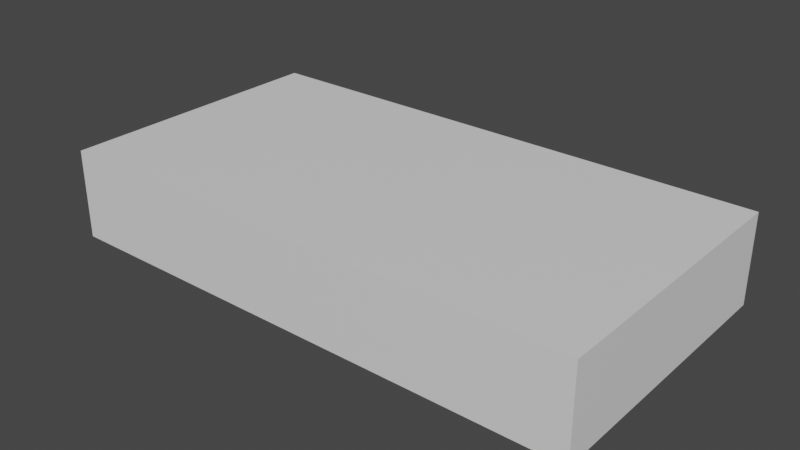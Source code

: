 # Source: ArtGallery.blend  (saved by Blender 3.4.6; exported with 4.5.12 LTS)
import bpy
from mathutils import Matrix  # noqa: F401  (used for matrix-valued properties, if any)

bpy.ops.wm.read_factory_settings(use_empty=True)
scene = bpy.context.scene
scene.name = 'Scene'

# ---- collections
col_collection = bpy.data.collections.new('Collection'); scene.collection.children.link(col_collection)

# ---- materials (node trees are filled in below, after node groups)
mat_material = bpy.data.materials.new('Material')
mat_material.alpha_threshold = 0.0
mat_material.use_transparent_shadow = False
mat_material.roughness = 0.5
mat_material.line_color = (0.0, 0.0, 0.0, 1.0)
mat_framematerial = bpy.data.materials.new('FrameMaterial')
mat_framematerial.use_transparent_shadow = False
mat_picturematerial = bpy.data.materials.new('PictureMaterial')
mat_picturematerial.use_transparent_shadow = False

# ---- material node trees
mat_material.use_nodes = True; mat_material.node_tree.nodes.clear()
_N = mat_material.node_tree.nodes; _L = mat_material.node_tree.links
n0 = _N.new('ShaderNodeOutputMaterial'); n0.name = 'Material Output'; n0.location = (300, 300)
n1 = _N.new('ShaderNodeBsdfPrincipled'); n1.name = 'Principled BSDF'; n1.location = (10, 300)
n1.distribution = 'GGX'
n1.subsurface_method = 'RANDOM_WALK_SKIN'
n1.inputs[3].default_value = 1.45
n1.inputs[27].default_value = (0.0, 0.0, 0.0, 1.0)
n1.inputs[28].default_value = 1.0
_L.new(n1.outputs[0], n0.inputs[0])
n0.is_active_output = True
mat_framematerial.use_nodes = True; mat_framematerial.node_tree.nodes.clear()
_N = mat_framematerial.node_tree.nodes; _L = mat_framematerial.node_tree.links
n0 = _N.new('ShaderNodeBsdfPrincipled'); n0.name = 'Principled BSDF'; n0.location = (10, 300)
n0.distribution = 'GGX'
n0.subsurface_method = 'RANDOM_WALK_SKIN'
n0.inputs[0].default_value = (0.05484, 0.06998, 0.05037, 1.0)
n0.inputs[3].default_value = 1.45
n0.inputs[27].default_value = (0.0, 0.0, 0.0, 1.0)
n0.inputs[28].default_value = 1.0
n1 = _N.new('ShaderNodeOutputMaterial'); n1.name = 'Material Output'; n1.location = (300, 300)
_L.new(n0.outputs[0], n1.inputs[0])
n1.is_active_output = True
mat_picturematerial.use_nodes = True; mat_picturematerial.node_tree.nodes.clear()
_N = mat_picturematerial.node_tree.nodes; _L = mat_picturematerial.node_tree.links
n0 = _N.new('ShaderNodeBsdfPrincipled'); n0.name = 'Principled BSDF'; n0.location = (10, 300)
n0.distribution = 'GGX'
n0.subsurface_method = 'RANDOM_WALK_SKIN'
n0.inputs[0].default_value = (0.3993, 0.8, 0.4371, 1.0)
n0.inputs[3].default_value = 1.45
n0.inputs[27].default_value = (0.0, 0.0, 0.0, 1.0)
n0.inputs[28].default_value = 1.0
n1 = _N.new('ShaderNodeOutputMaterial'); n1.name = 'Material Output'; n1.location = (300, 300)
_L.new(n0.outputs[0], n1.inputs[0])
n1.is_active_output = True

# ---- world
world_world = bpy.data.worlds.new('World'); scene.world = world_world
world_world.use_nodes = True; world_world.node_tree.nodes.clear()
_N = world_world.node_tree.nodes; _L = world_world.node_tree.links
n0 = _N.new('ShaderNodeOutputWorld'); n0.name = 'World Output'; n0.location = (300, 300)
n1 = _N.new('ShaderNodeBackground'); n1.name = 'Background'; n1.location = (10, 300)
n1.inputs[0].default_value = (0.05088, 0.05088, 0.05088, 1.0)
_L.new(n1.outputs[0], n0.inputs[0])
n0.is_active_output = True
world_world.color = (0.05088, 0.05088, 0.05088)
world_world.use_sun_shadow = False
world_world.sun_shadow_jitter_overblur = 0.0

# ---- meshes
me_cube = bpy.data.meshes.new('Cube')
me_cube.from_pydata([(20.0, 11.0, 5.0), (20.0, 11.0, -1.0), (20.0, 10.0, 5.0), (20.0, 10.0, -1.0), (-20.0, 11.0, 5.0), (-20.0, 11.0, -1.0), (-20.0, 10.0, 5.0), (-20.0, 10.0, -1.0), (20.0, -10.0, 5.0), (20.0, -10.0, -1.0), (20.0, -11.0, 5.0), (20.0, -11.0, -1.0), (-20.0, -10.0, 5.0), (-20.0, -10.0, -1.0), (-20.0, -11.0, 5.0), (-20.0, -11.0, -1.0), (20.0, -11.0, -1.0), (20.0, -11.0, 5.0), (20.0, 11.0, -1.0), (20.0, 11.0, 5.0), (21.0, -11.0, -1.0), (21.0, -11.0, 5.0), (21.0, 11.0, -1.0), (21.0, 11.0, 5.0), (-21.0, -11.0, -1.0), (-21.0, -11.0, 5.0), (-21.0, 11.0, -1.0), (-21.0, 11.0, 5.0), (-20.0, -11.0, -1.0), (-20.0, -11.0, 5.0), (-20.0, 11.0, -1.0), (-20.0, 11.0, 5.0), (-21.0, 3.0, -1.0), (-21.0, -3.0, -1.0), (-21.0, -3.0, 5.0), (-21.0, 3.0, 5.0), (-20.0, -3.0, -1.0), (-20.0, 3.0, -1.0), (-20.0, 3.0, 5.0), (-20.0, -3.0, 5.0), (-21.0, 0.0, -1.0), (-21.0, 0.0, 5.0), (-20.0, 0.0, -1.0), (-20.0, 0.0, 5.0), (-21.0, -11.0, 2.0), (-21.0, 11.0, 2.0), (-20.0, 11.0, 2.0), (-20.0, -11.0, 2.0), (-20.0, 3.0, 2.0), (-20.0, -3.0, 2.0), (-21.0, -3.0, 2.0), (-21.0, 3.0, 2.0), (-21.0, 0.0, 2.0), (-20.0, 0.0, 2.0), (-21.0, -1.0, -1.0), (-20.0, -1.0, 5.0), (-21.0, -1.0, 5.0), (-20.0, -1.0, -1.0), (-21.0, -1.0, 2.0), (-20.0, -1.0, 2.0), (-21.0, 1.0, 5.0), (-20.0, 1.0, -1.0), (-21.0, 1.0, -1.0), (-20.0, 1.0, 5.0), (-20.0, 1.0, 2.0), (-21.0, 1.0, 2.0), (-21.0, -11.0, 5.0), (-21.0, -11.0, 6.0), (-21.0, 11.0, 5.0), (-21.0, 11.0, 6.0), (21.0, -11.0, 5.0), (21.0, -11.0, 6.0), (21.0, 11.0, 5.0), (21.0, 11.0, 6.0)], [], [(0, 4, 6, 2), (5, 1, 3, 7), (3, 2, 6, 7), (1, 0, 2, 3), (5, 4, 0, 1), (7, 6, 4, 5), (8, 12, 14, 10), (13, 9, 11, 15), (11, 10, 14, 15), (9, 8, 10, 11), (13, 12, 8, 9), (15, 14, 12, 13), (16, 17, 19, 18), (18, 19, 23, 22), (22, 23, 21, 20), (20, 21, 17, 16), (18, 22, 20, 16), (23, 19, 17, 21), (51, 35, 27, 45), (45, 27, 31, 46), (49, 39, 29, 47), (47, 29, 25, 44), (33, 36, 28, 24), (39, 34, 25, 29), (31, 27, 35, 38), (55, 56, 34, 39), (26, 30, 37, 32), (50, 49, 36, 33), (46, 31, 38, 48), (59, 55, 39, 49), (44, 25, 34, 50), (65, 60, 35, 51), (58, 56, 41, 52), (64, 63, 43, 53), (62, 61, 42, 40), (63, 60, 41, 43), (61, 64, 53, 42), (54, 58, 52, 40), (50, 58, 59, 49), (24, 44, 50, 33), (58, 54, 57, 59), (30, 46, 48, 37), (28, 47, 44, 24), (36, 49, 47, 28), (26, 45, 46, 30), (32, 51, 45, 26), (42, 53, 59, 57), (65, 51, 48, 64), (50, 34, 56, 58), (53, 43, 55, 59), (40, 42, 57, 54), (43, 41, 56, 55), (40, 52, 65, 62), (32, 37, 48, 51), (38, 35, 60, 63), (65, 64, 61, 62), (48, 38, 63, 64), (52, 41, 60, 65), (66, 67, 69, 68), (68, 69, 73, 72), (72, 73, 71, 70), (70, 71, 67, 66), (68, 72, 70, 66), (73, 69, 67, 71)])
_uv = me_cube.uv_layers.new(name='UVMap')
_uv.uv.foreach_set('vector', [0.375, 0.0, 0.625, 0.0, 0.625, 0.25, 0.375, 0.25, 0.375, 0.25, 0.625, 0.25, 0.625, 0.5, 0.375, 0.5, 0.375, 0.5, 0.625, 0.5, 0.625, 0.75, 0.375, 0.75, 0.375, 0.75, 0.625, 0.75, 0.625, 1.0, 0.375, 1.0, 0.125, 0.5, 0.375, 0.5, 0.375, 0.75, 0.125, 0.75, 0.625, 0.5, 0.875, 0.5, 0.875, 0.75, 0.625, 0.75, 0.375, 0.0, 0.625, 0.0, 0.625, 0.25, 0.375, 0.25, 0.375, 0.25, 0.625, 0.25, 0.625, 0.5, 0.375, 0.5, 0.375, 0.5, 0.625, 0.5, 0.625, 0.75, 0.375, 0.75, 0.375, 0.75, 0.625, 0.75, 0.625, 1.0, 0.375, 1.0, 0.125, 0.5, 0.375, 0.5, 0.375, 0.75, 0.125, 0.75, 0.625, 0.5, 0.875, 0.5, 0.875, 0.75, 0.625, 0.75, 0.375, 0.0, 0.625, 0.0, 0.625, 0.25, 0.375, 0.25, 0.375, 0.25, 0.625, 0.25, 0.625, 0.5, 0.375, 0.5, 0.375, 0.5, 0.625, 0.5, 0.625, 0.75, 0.375, 0.75, 0.375, 0.75, 0.625, 0.75, 0.625, 1.0, 0.375, 1.0, 0.125, 0.5, 0.375, 0.5, 0.375, 0.75, 0.125, 0.75, 0.625, 0.5, 0.875, 0.5, 0.875, 0.75, 0.625, 0.75, 0.5, 0.1667, 0.625, 0.1667, 0.625, 0.25, 0.5, 0.25, 0.5, 0.25, 0.625, 0.25, 0.625, 0.5, 0.5, 0.5, 0.5, 0.6667, 0.625, 0.6667, 0.625, 0.75, 0.5, 0.75, 0.5, 0.75, 0.625, 0.75, 0.625, 1.0, 0.5, 1.0, 0.125, 0.6667, 0.375, 0.6667, 0.375, 0.75, 0.125, 0.75, 0.625, 0.6667, 0.875, 0.6667, 0.875, 0.75, 0.625, 0.75, 0.625, 0.5, 0.875, 0.5, 0.875, 0.5833, 0.625, 0.5833, 0.625, 0.6458, 0.875, 0.6458, 0.875, 0.6667, 0.625, 0.6667, 0.125, 0.5, 0.375, 0.5, 0.375, 0.5833, 0.125, 0.5833, 0.5, 0.08333, 0.5, 0.6667, 0.375, 0.6667, 0.375, 0.08333, 0.5, 0.5, 0.625, 0.5, 0.625, 0.5833, 0.5, 0.5833, 0.5, 0.6458, 0.625, 0.6458, 0.625, 0.6667, 0.5, 0.6667, 0.5, 0.0, 0.625, 0.0, 0.625, 0.08333, 0.5, 0.08333, 0.5, 0.1458, 0.625, 0.1458, 0.625, 0.1667, 0.5, 0.1667, 0.5, 0.1042, 0.625, 0.1042, 0.625, 0.125, 0.5, 0.125, 0.5, 0.6042, 0.625, 0.6042, 0.625, 0.625, 0.5, 0.625, 0.125, 0.6042, 0.375, 0.6042, 0.375, 0.625, 0.125, 0.625, 0.625, 0.6042, 0.875, 0.6042, 0.875, 0.625, 0.625, 0.625, 0.375, 0.6042, 0.5, 0.6042, 0.5, 0.625, 0.375, 0.625, 0.375, 0.1042, 0.5, 0.1042, 0.5, 0.125, 0.375, 0.125, 0.5, 0.08333, 0.5, 0.1042, 0.5, 0.6458, 0.5, 0.6667, 0.375, 0.0, 0.5, 0.0, 0.5, 0.08333, 0.375, 0.08333, 0.5, 0.1042, 0.375, 0.1042, 0.375, 0.6458, 0.5, 0.6458, 0.375, 0.5, 0.5, 0.5, 0.5, 0.5833, 0.375, 0.5833, 0.375, 0.75, 0.5, 0.75, 0.5, 1.0, 0.375, 1.0, 0.375, 0.6667, 0.5, 0.6667, 0.5, 0.75, 0.375, 0.75, 0.375, 0.25, 0.5, 0.25, 0.5, 0.5, 0.375, 0.5, 0.375, 0.1667, 0.5, 0.1667, 0.5, 0.25, 0.375, 0.25, 0.375, 0.625, 0.5, 0.625, 0.5, 0.6458, 0.375, 0.6458, 0.5, 0.1458, 0.5, 0.1667, 0.5, 0.5833, 0.5, 0.6042, 0.5, 0.08333, 0.625, 0.08333, 0.625, 0.1042, 0.5, 0.1042, 0.5, 0.625, 0.625, 0.625, 0.625, 0.6458, 0.5, 0.6458, 0.125, 0.625, 0.375, 0.625, 0.375, 0.6458, 0.125, 0.6458, 0.625, 0.625, 0.875, 0.625, 0.875, 0.6458, 0.625, 0.6458, 0.375, 0.125, 0.5, 0.125, 0.5, 0.1458, 0.375, 0.1458, 0.375, 0.1667, 0.375, 0.5833, 0.5, 0.5833, 0.5, 0.1667, 0.625, 0.5833, 0.875, 0.5833, 0.875, 0.6042, 0.625, 0.6042, 0.5, 0.1458, 0.5, 0.6042, 0.375, 0.6042, 0.375, 0.1458, 0.5, 0.5833, 0.625, 0.5833, 0.625, 0.6042, 0.5, 0.6042, 0.5, 0.125, 0.625, 0.125, 0.625, 0.1458, 0.5, 0.1458, 0.375, 0.0, 0.625, 0.0, 0.625, 0.25, 0.375, 0.25, 0.375, 0.25, 0.625, 0.25, 0.625, 0.5, 0.375, 0.5, 0.375, 0.5, 0.625, 0.5, 0.625, 0.75, 0.375, 0.75, 0.375, 0.75, 0.625, 0.75, 0.625, 1.0, 0.375, 1.0, 0.125, 0.5, 0.375, 0.5, 0.375, 0.75, 0.125, 0.75, 0.625, 0.5, 0.875, 0.5, 0.875, 0.75, 0.625, 0.75])
me_cube.materials.append(mat_material)
me_cube.use_mirror_vertex_groups = False
me_cube.update()
me_cube_001 = bpy.data.meshes.new('Cube.001')
me_cube_001.from_pydata([(-3.0, -5.0, 1.192e-07), (-3.0, -5.0, 3.0), (-13.0, -5.0, 1.192e-07), (-13.0, -5.0, 3.0), (-3.0, -4.0, 1.192e-07), (-3.0, -4.0, 3.0), (-13.0, -4.0, 1.192e-07), (-13.0, -4.0, 3.0), (-3.0, 4.0, 1.192e-07), (-3.0, 4.0, 3.0), (-13.0, 4.0, 1.192e-07), (-13.0, 4.0, 3.0), (-3.0, 5.0, 1.192e-07), (-3.0, 5.0, 3.0), (-13.0, 5.0, 1.192e-07), (-13.0, 5.0, 3.0), (0.0, 3.5, 2.384e-07), (0.0, 3.5, 4.0), (0.0, -3.5, 2.384e-07), (0.0, -3.5, 4.0), (-1.0, 3.5, 2.384e-07), (-1.0, 3.5, 4.0), (-1.0, -3.5, 2.384e-07), (-1.0, -3.5, 4.0)], [], [(0, 1, 3, 2), (2, 3, 7, 6), (6, 7, 5, 4), (4, 5, 1, 0), (2, 6, 4, 0), (7, 3, 1, 5), (8, 9, 11, 10), (10, 11, 15, 14), (14, 15, 13, 12), (12, 13, 9, 8), (10, 14, 12, 8), (15, 11, 9, 13), (16, 17, 19, 18), (18, 19, 23, 22), (22, 23, 21, 20), (20, 21, 17, 16), (18, 22, 20, 16), (23, 19, 17, 21)])
_uv = me_cube_001.uv_layers.new(name='UVMap')
_uv.uv.foreach_set('vector', [0.375, 0.0, 0.625, 0.0, 0.625, 0.25, 0.375, 0.25, 0.375, 0.25, 0.625, 0.25, 0.625, 0.5, 0.375, 0.5, 0.375, 0.5, 0.625, 0.5, 0.625, 0.75, 0.375, 0.75, 0.375, 0.75, 0.625, 0.75, 0.625, 1.0, 0.375, 1.0, 0.125, 0.5, 0.375, 0.5, 0.375, 0.75, 0.125, 0.75, 0.625, 0.5, 0.875, 0.5, 0.875, 0.75, 0.625, 0.75, 0.375, 0.0, 0.625, 0.0, 0.625, 0.25, 0.375, 0.25, 0.375, 0.25, 0.625, 0.25, 0.625, 0.5, 0.375, 0.5, 0.375, 0.5, 0.625, 0.5, 0.625, 0.75, 0.375, 0.75, 0.375, 0.75, 0.625, 0.75, 0.625, 1.0, 0.375, 1.0, 0.125, 0.5, 0.375, 0.5, 0.375, 0.75, 0.125, 0.75, 0.625, 0.5, 0.875, 0.5, 0.875, 0.75, 0.625, 0.75, 0.375, 0.0, 0.625, 0.0, 0.625, 0.25, 0.375, 0.25, 0.375, 0.25, 0.625, 0.25, 0.625, 0.5, 0.375, 0.5, 0.375, 0.5, 0.625, 0.5, 0.625, 0.75, 0.375, 0.75, 0.375, 0.75, 0.625, 0.75, 0.625, 1.0, 0.375, 1.0, 0.125, 0.5, 0.375, 0.5, 0.375, 0.75, 0.125, 0.75, 0.625, 0.5, 0.875, 0.5, 0.875, 0.75, 0.625, 0.75])
me_cube_001.update()
me_geometry = bpy.data.meshes.new('Geometry')
me_geometry.from_pydata([(-0.1, -1.0, 0.0), (-0.1, -1.0, 2.0), (-0.1, 1.0, 0.0), (-0.1, 1.0, 2.0), (0.0, -1.0, 0.0), (0.0, -1.0, 2.0), (0.0, 1.0, 0.0), (0.0, 1.0, 2.0), (-0.1, 0.9, 0.0), (-0.1, -0.9, 0.0), (0.0, -0.9, 0.0), (-0.1, -1.0, 0.1), (-0.1, -1.0, 1.9), (-0.1, 1.0, 1.9), (-0.1, 1.0, 0.1), (0.0, 1.0, 1.9), (0.0, -1.0, 1.9), (0.0, -1.0, 0.1), (0.0, 0.9, 1.9), (0.0, -0.9, 1.9), (0.0, -0.9, 0.1), (-0.1, -0.9, 1.9), (-0.1, -0.9, 0.1), (-0.1, -0.9, 2.0), (-0.1, 0.9, 2.0), (0.0, 0.9, 0.0), (0.0, 0.9, 2.0), (0.0, -0.9, 2.0), (-0.1, 0.9, 0.1), (-0.1, 0.9, 1.9), (0.0, 0.9, 0.1), (-0.075, -0.7, 0.1), (-0.075, 0.7, 0.1), (-0.075, -0.7, 1.9), (0.0, 1.0, 0.1), (-0.075, -0.9, 1.7), (-0.075, -0.9, 0.1), (-0.075, 0.9, 1.9), (-0.075, 0.9, 0.3), (-0.075, -0.7, 1.7), (-0.075, -0.7, 0.3), (-0.075, 0.7, 1.7), (-0.075, 0.7, 0.3), (-0.065, -0.7, 1.7), (-0.065, 0.7, 0.3), (-0.065, -0.7, 0.3), (-0.065, 0.7, 1.7), (-0.075, -0.9, 0.3), (-0.075, 0.9, 0.1), (-0.075, 0.7, 1.9), (-0.075, -0.9, 1.9), (-0.075, 0.9, 1.7), (-0.065, -0.7, 1.7), (-0.065, -0.7, 0.3), (-0.065, 0.7, 1.7), (-0.065, 0.7, 0.3)], [], [(29, 24, 3, 13), (13, 3, 7, 15), (19, 27, 5, 16), (16, 5, 1, 12), (9, 10, 4, 0), (27, 23, 1, 5), (7, 3, 24, 26), (2, 6, 25, 8), (15, 7, 26, 18), (12, 1, 23, 21), (0, 11, 22, 9), (6, 34, 30, 25), (4, 17, 11, 0), (10, 20, 17, 4), (2, 14, 34, 6), (8, 28, 14, 2), (41, 49, 37, 51), (21, 29, 37, 50), (28, 22, 36, 48), (35, 50, 33, 39), (39, 33, 49, 41), (25, 30, 20, 10), (9, 22, 28, 8), (21, 23, 24, 29), (18, 26, 27, 19), (8, 25, 10, 9), (26, 24, 23, 27), (30, 18, 19, 20), (31, 40, 42, 32), (39, 41, 54, 52), (36, 47, 40, 31), (47, 35, 39, 40), (29, 28, 48, 37), (32, 42, 38, 48), (42, 41, 51, 38), (28, 29, 13, 14), (14, 13, 15, 34), (20, 19, 16, 17), (17, 16, 12, 11), (34, 15, 18, 30), (11, 12, 21, 22), (22, 21, 50, 36), (41, 42, 55, 54), (40, 39, 52, 53), (42, 40, 53, 55), (45, 43, 46, 44)])
me_geometry.polygons.foreach_set('material_index', [0, 0, 0, 0, 0, 0, 0, 0, 0, 0, 0, 0, 0, 0, 0, 0, 0, 0, 0, 0, 0, 0, 0, 0, 0, 0, 0, 0, 0, 0, 0, 0, 0, 0, 0, 0, 0, 0, 0, 0, 0, 0, 0, 0, 0, 1])
_uv = me_geometry.uv_layers.new(name='UVMap')
_uv.uv.foreach_set('vector', [0.2438, 0.3325, 0.2835, 0.3325, 0.2835, 0.3722, 0.2438, 0.3722, 0.2438, 0.3722, 0.2835, 0.3722, 0.2835, 0.4915, 0.2438, 0.4915, 0.2438, 0.571, 0.2835, 0.571, 0.2835, 0.6108, 0.2438, 0.6108, 0.2438, 0.6108, 0.2835, 0.6108, 0.2835, 0.73, 0.2438, 0.73, 0.04499, 0.571, 0.1643, 0.571, 0.1643, 0.6108, 0.04499, 0.6108, 0.2835, 0.571, 0.4028, 0.571, 0.4028, 0.6108, 0.2835, 0.6108, 0.2835, 0.4915, 0.4028, 0.4915, 0.4028, 0.5313, 0.2835, 0.5313, 0.04499, 0.4915, 0.1643, 0.4915, 0.1643, 0.5313, 0.04499, 0.5313, 0.2438, 0.4915, 0.2835, 0.4915, 0.2835, 0.5313, 0.2438, 0.5313, 0.2438, 0.253, 0.2835, 0.253, 0.2835, 0.2927, 0.2438, 0.2927, 0.1643, 0.253, 0.204, 0.253, 0.204, 0.2927, 0.1643, 0.2927, 0.1643, 0.4915, 0.204, 0.4915, 0.204, 0.5313, 0.1643, 0.5313, 0.1643, 0.6108, 0.204, 0.6108, 0.204, 0.73, 0.1643, 0.73, 0.1643, 0.571, 0.204, 0.571, 0.204, 0.6108, 0.1643, 0.6108, 0.1643, 0.3722, 0.204, 0.3722, 0.204, 0.4915, 0.1643, 0.4915, 0.1643, 0.3325, 0.204, 0.3325, 0.204, 0.3722, 0.1643, 0.3722, 0.9089, 0.46, 0.9089, 0.4207, 0.9482, 0.4207, 0.9482, 0.46, 0.2438, 0.2927, 0.2438, 0.3325, 0.2438, 0.3325, 0.2438, 0.2927, 0.204, 0.3325, 0.204, 0.2927, 0.204, 0.2927, 0.204, 0.3325, 0.5943, 0.46, 0.5943, 0.4207, 0.6337, 0.4207, 0.6337, 0.46, 0.6337, 0.46, 0.6337, 0.4207, 0.9089, 0.4207, 0.9089, 0.46, 0.1643, 0.5313, 0.204, 0.5313, 0.204, 0.571, 0.1643, 0.571, 0.1643, 0.2927, 0.204, 0.2927, 0.204, 0.3325, 0.1643, 0.3325, 0.2438, 0.2927, 0.2835, 0.2927, 0.2835, 0.3325, 0.2438, 0.3325, 0.2438, 0.5313, 0.2835, 0.5313, 0.2835, 0.571, 0.2438, 0.571, 0.04499, 0.5313, 0.1643, 0.5313, 0.1643, 0.571, 0.04499, 0.571, 0.2835, 0.5313, 0.4028, 0.5313, 0.4028, 0.571, 0.2835, 0.571, 0.204, 0.5313, 0.2438, 0.5313, 0.2438, 0.571, 0.204, 0.571, 0.6337, 0.7746, 0.6337, 0.7353, 0.9089, 0.7353, 0.9089, 0.7746, 0.8552, 0.1367, 0.8878, 0.8929, 0.8808, 0.8878, 0.8505, 0.1431, 0.5943, 0.7746, 0.5943, 0.7353, 0.6337, 0.7353, 0.6337, 0.7746, 0.5943, 0.7353, 0.5943, 0.46, 0.6337, 0.46, 0.6337, 0.7353, 0.2438, 0.3325, 0.204, 0.3325, 0.204, 0.3325, 0.2438, 0.3325, 0.9089, 0.7746, 0.9089, 0.7353, 0.9482, 0.7353, 0.9482, 0.7746, 0.9089, 0.7353, 0.9089, 0.46, 0.9482, 0.46, 0.9482, 0.7353, 0.204, 0.3325, 0.2438, 0.3325, 0.2438, 0.3722, 0.204, 0.3722, 0.204, 0.3722, 0.2438, 0.3722, 0.2438, 0.4915, 0.204, 0.4915, 0.204, 0.571, 0.2438, 0.571, 0.2438, 0.6108, 0.204, 0.6108, 0.204, 0.6108, 0.2438, 0.6108, 0.2438, 0.73, 0.204, 0.73, 0.204, 0.4915, 0.2438, 0.4915, 0.2438, 0.5313, 0.204, 0.5313, 0.204, 0.253, 0.2438, 0.253, 0.2438, 0.2927, 0.204, 0.2927, 0.204, 0.2927, 0.2438, 0.2927, 0.2438, 0.2927, 0.204, 0.2927, 0.8878, 0.8929, 0.1401, 0.8633, 0.1449, 0.8569, 0.8808, 0.8878, 0.1076, 0.1071, 0.8552, 0.1367, 0.8505, 0.1431, 0.1145, 0.1122, 0.1401, 0.8633, 0.1076, 0.1071, 0.1145, 0.1122, 0.1449, 0.8569, 0.9999, 0.0001001, 0.9999, 0.9999, 9.99e-05, 0.9999, 9.99e-05, 9.99e-05])
me_geometry.materials.append(mat_framematerial)
me_geometry.materials.append(mat_picturematerial)
me_geometry.update()
me_geometry_001 = bpy.data.meshes.new('Geometry.001')
me_geometry_001.from_pydata([(-0.1, 1.5, 0.0), (-0.1, 1.5, 2.0), (0.0, 1.5, 0.0), (0.0, 1.5, 2.0), (-0.1, 1.4, 0.0), (-0.1, -1.4, 0.0), (0.0, -1.4, 0.0), (-0.1, 1.5, 1.9), (-0.1, 1.5, 0.1), (0.0, 1.5, 1.9), (0.0, 1.4, 1.9), (0.0, -1.4, 1.9), (0.0, -1.4, 0.1), (-0.1, -1.4, 1.9), (-0.1, -1.4, 0.1), (-0.1, -1.4, 2.0), (-0.1, 1.4, 2.0), (0.0, 1.4, 0.0), (0.0, 1.4, 2.0), (0.0, -1.4, 2.0), (-0.1, 1.4, 0.1), (-0.1, 1.4, 1.9), (0.0, 1.4, 0.1), (-0.075, -1.2, 0.1), (-0.075, 1.2, 0.1), (-0.075, -1.2, 1.9), (0.0, 1.5, 0.1), (-0.075, -1.4, 0.1), (-0.075, 1.4, 1.9), (-0.075, 1.4, 0.3), (-0.075, -1.2, 1.7), (-0.075, -1.2, 0.3), (-0.075, 1.2, 1.7), (-0.075, 1.2, 0.3), (-0.065, -1.2, 1.7), (-0.065, 1.2, 0.3), (-0.065, -1.2, 0.3), (-0.065, 1.2, 1.7), (-0.075, 1.4, 0.1), (-0.075, 1.2, 1.9), (-0.075, -1.4, 1.9), (-0.075, 1.4, 1.7), (-0.065, -1.2, 1.7), (-0.065, -1.2, 0.3), (-0.065, 1.2, 1.7), (-0.065, 1.2, 0.3), (-0.1, -1.5, 0.0), (-0.1, -1.5, 2.0), (0.0, -1.5, 0.0), (0.0, -1.5, 2.0), (-0.1, -1.4, 0.0), (0.0, -1.4, 0.0), (-0.1, -1.5, 0.1), (-0.1, -1.5, 1.9), (0.0, -1.5, 1.9), (0.0, -1.5, 0.1), (0.0, -1.4, 1.9), (0.0, -1.4, 0.1), (-0.1, -1.4, 1.9), (-0.1, -1.4, 0.1), (-0.1, -1.4, 2.0), (0.0, -1.4, 2.0), (-0.075, -1.2, 0.1), (-0.075, -1.2, 1.9), (-0.075, -1.4, 1.7), (-0.075, -1.4, 0.1), (-0.075, -1.2, 1.7), (-0.075, -1.2, 0.3), (-0.065, -1.2, 1.7), (-0.065, -1.2, 0.3), (-0.075, -1.4, 0.3), (-0.075, -1.4, 1.9), (-0.065, -1.2, 1.7), (-0.065, -1.2, 0.3)], [(68, 69)], [(21, 16, 1, 7), (7, 1, 3, 9), (3, 1, 16, 18), (0, 2, 17, 4), (9, 3, 18, 10), (2, 26, 22, 17), (0, 8, 26, 2), (4, 20, 8, 0), (32, 39, 28, 41), (13, 21, 28, 40), (20, 14, 27, 38), (30, 25, 39, 32), (17, 22, 12, 6), (5, 14, 20, 4), (13, 15, 16, 21), (10, 18, 19, 11), (4, 17, 6, 5), (18, 16, 15, 19), (22, 10, 11, 12), (23, 31, 33, 24), (30, 32, 44, 42), (21, 20, 38, 28), (24, 33, 29, 38), (33, 32, 41, 29), (20, 21, 7, 8), (8, 7, 9, 26), (26, 9, 10, 22), (32, 33, 45, 44), (33, 31, 43, 45), (36, 34, 37, 35), (56, 61, 49, 54), (54, 49, 47, 53), (50, 51, 48, 46), (61, 60, 47, 49), (53, 47, 60, 58), (46, 52, 59, 50), (48, 55, 52, 46), (51, 57, 55, 48), (64, 71, 63, 66), (65, 70, 67, 62), (70, 64, 66, 67), (57, 56, 54, 55), (55, 54, 53, 52), (52, 53, 58, 59), (59, 58, 71, 65), (67, 66, 72, 73)])
me_geometry_001.polygons.foreach_set('material_index', [0, 0, 0, 0, 0, 0, 0, 0, 0, 0, 0, 0, 0, 0, 0, 0, 0, 0, 0, 0, 0, 0, 0, 0, 0, 0, 0, 0, 0, 1, 0, 0, 0, 0, 0, 0, 0, 0, 0, 0, 0, 0, 0, 0, 0, 0])
_uv = me_geometry_001.uv_layers.new(name='UVMap')
_uv.uv.foreach_set('vector', [0.2438, 0.3325, 0.2835, 0.3325, 0.2835, 0.3722, 0.2438, 0.3722, 0.2438, 0.3722, 0.2835, 0.3722, 0.2835, 0.4915, 0.2438, 0.4915, 0.2835, 0.4915, 0.4028, 0.4915, 0.4028, 0.5313, 0.2835, 0.5313, 0.04499, 0.4915, 0.1643, 0.4915, 0.1643, 0.5313, 0.04499, 0.5313, 0.2438, 0.4915, 0.2835, 0.4915, 0.2835, 0.5313, 0.2438, 0.5313, 0.1643, 0.4915, 0.204, 0.4915, 0.204, 0.5313, 0.1643, 0.5313, 0.1643, 0.3722, 0.204, 0.3722, 0.204, 0.4915, 0.1643, 0.4915, 0.1643, 0.3325, 0.204, 0.3325, 0.204, 0.3722, 0.1643, 0.3722, 0.9089, 0.46, 0.9089, 0.4207, 0.9482, 0.4207, 0.9482, 0.46, 0.2438, 0.2927, 0.2438, 0.3325, 0.2438, 0.3325, 0.2438, 0.2927, 0.204, 0.3325, 0.204, 0.2927, 0.204, 0.2927, 0.204, 0.3325, 0.6337, 0.46, 0.6337, 0.4207, 0.9089, 0.4207, 0.9089, 0.46, 0.1643, 0.5313, 0.204, 0.5313, 0.204, 0.571, 0.1643, 0.571, 0.1643, 0.2927, 0.204, 0.2927, 0.204, 0.3325, 0.1643, 0.3325, 0.2438, 0.2927, 0.2835, 0.2927, 0.2835, 0.3325, 0.2438, 0.3325, 0.2438, 0.5313, 0.2835, 0.5313, 0.2835, 0.571, 0.2438, 0.571, 0.04499, 0.5313, 0.1643, 0.5313, 0.1643, 0.571, 0.04499, 0.571, 0.2835, 0.5313, 0.4028, 0.5313, 0.4028, 0.571, 0.2835, 0.571, 0.204, 0.5313, 0.2438, 0.5313, 0.2438, 0.571, 0.204, 0.571, 0.6337, 0.7746, 0.6337, 0.7353, 0.9089, 0.7353, 0.9089, 0.7746, 0.8552, 0.1367, 0.8878, 0.8929, 0.8808, 0.8878, 0.8505, 0.1431, 0.2438, 0.3325, 0.204, 0.3325, 0.204, 0.3325, 0.2438, 0.3325, 0.9089, 0.7746, 0.9089, 0.7353, 0.9482, 0.7353, 0.9482, 0.7746, 0.9089, 0.7353, 0.9089, 0.46, 0.9482, 0.46, 0.9482, 0.7353, 0.204, 0.3325, 0.2438, 0.3325, 0.2438, 0.3722, 0.204, 0.3722, 0.204, 0.3722, 0.2438, 0.3722, 0.2438, 0.4915, 0.204, 0.4915, 0.204, 0.4915, 0.2438, 0.4915, 0.2438, 0.5313, 0.204, 0.5313, 0.8878, 0.8929, 0.1401, 0.8633, 0.1449, 0.8569, 0.8808, 0.8878, 0.1401, 0.8633, 0.1076, 0.1071, 0.1145, 0.1122, 0.1449, 0.8569, 0.9999, 0.0001001, 0.9999, 0.9999, 9.99e-05, 0.9999, 9.99e-05, 9.99e-05, 0.2438, 0.571, 0.2835, 0.571, 0.2835, 0.6108, 0.2438, 0.6108, 0.2438, 0.6108, 0.2835, 0.6108, 0.2835, 0.73, 0.2438, 0.73, 0.04499, 0.571, 0.1643, 0.571, 0.1643, 0.6108, 0.04499, 0.6108, 0.2835, 0.571, 0.4028, 0.571, 0.4028, 0.6108, 0.2835, 0.6108, 0.2438, 0.253, 0.2835, 0.253, 0.2835, 0.2927, 0.2438, 0.2927, 0.1643, 0.253, 0.204, 0.253, 0.204, 0.2927, 0.1643, 0.2927, 0.1643, 0.6108, 0.204, 0.6108, 0.204, 0.73, 0.1643, 0.73, 0.1643, 0.571, 0.204, 0.571, 0.204, 0.6108, 0.1643, 0.6108, 0.5943, 0.46, 0.5943, 0.4207, 0.6337, 0.4207, 0.6337, 0.46, 0.5943, 0.7746, 0.5943, 0.7353, 0.6337, 0.7353, 0.6337, 0.7746, 0.5943, 0.7353, 0.5943, 0.46, 0.6337, 0.46, 0.6337, 0.7353, 0.204, 0.571, 0.2438, 0.571, 0.2438, 0.6108, 0.204, 0.6108, 0.204, 0.6108, 0.2438, 0.6108, 0.2438, 0.73, 0.204, 0.73, 0.204, 0.253, 0.2438, 0.253, 0.2438, 0.2927, 0.204, 0.2927, 0.204, 0.2927, 0.2438, 0.2927, 0.2438, 0.2927, 0.204, 0.2927, 0.1076, 0.1071, 0.8552, 0.1367, 0.8505, 0.1431, 0.1145, 0.1122])
me_geometry_001.materials.append(mat_framematerial)
me_geometry_001.materials.append(mat_picturematerial)
me_geometry_001.update()

# ---- objects
ob_gallerybuilding = bpy.data.objects.new('GalleryBuilding', me_cube)
ob_tempwalls = bpy.data.objects.new('TempWalls', me_cube_001)
ob_pictureframe = bpy.data.objects.new('PictureFrame', me_geometry)
ob_pictureframe_002 = bpy.data.objects.new('PictureFrame.002', me_geometry)
ob_pictureframe_003 = bpy.data.objects.new('PictureFrame.003', me_geometry)
ob_pictureframe_004 = bpy.data.objects.new('PictureFrame.004', me_geometry)
ob_pictureframe_006 = bpy.data.objects.new('PictureFrame.006', me_geometry)
ob_pictureframe_007 = bpy.data.objects.new('PictureFrame.007', me_geometry)
ob_pictureframewide = bpy.data.objects.new('PictureFrameWide', me_geometry_001)

# ---- transforms, parenting, visibility, modifiers, constraints
ob_gallerybuilding.location = (0.0, 0.0, 1.0)
ob_gallerybuilding.lock_rotations_4d = False
ob_gallerybuilding.empty_display_type = 'ARROWS'
ob_gallerybuilding.lineart.crease_threshold = 0.0
ob_tempwalls.location = (0.0, 0.0, 0.0)
ob_pictureframe.location = (-5.0, 4.0, 0.5)
ob_pictureframe.rotation_euler = (0.0, -0.0, 1.571)
ob_pictureframe_002.location = (-5.0, -4.0, 0.5)
ob_pictureframe_002.rotation_euler = (0.0, -0.0, -1.571)
ob_pictureframe_003.location = (-8.0, -4.0, 0.5)
ob_pictureframe_003.rotation_euler = (0.0, -0.0, -1.571)
ob_pictureframe_004.location = (-11.0, -4.0, 0.5)
ob_pictureframe_004.rotation_euler = (0.0, -0.0, -1.571)
ob_pictureframe_006.location = (-8.0, 4.0, 0.5)
ob_pictureframe_006.rotation_euler = (0.0, -0.0, 1.571)
ob_pictureframe_007.location = (-11.0, 4.0, 0.5)
ob_pictureframe_007.rotation_euler = (0.0, -0.0, 1.571)
ob_pictureframewide.location = (-1.0, 0.0, 0.5)
ob_pictureframewide.scale = (1.5, 1.5, 1.5)

# ---- collection membership
col_collection.objects.link(ob_gallerybuilding)
col_collection.objects.link(ob_tempwalls)
col_collection.objects.link(ob_pictureframe)
col_collection.objects.link(ob_pictureframe_002)
col_collection.objects.link(ob_pictureframe_003)
col_collection.objects.link(ob_pictureframe_004)
col_collection.objects.link(ob_pictureframe_006)
col_collection.objects.link(ob_pictureframe_007)
col_collection.objects.link(ob_pictureframewide)

# ---- scene / render settings (as saved in the file)
scene.frame_start = 1; scene.frame_end = 250; scene.frame_set(28)
scene.render.engine = 'BLENDER_EEVEE_NEXT'
scene.cycles.sampling_pattern = 'TABULATED_SOBOL'
scene.cycles.use_light_tree = False
scene.view_settings.view_transform = 'Filmic'
bpy.context.view_layer.update()

# ---- added for rendering (the .blend has no active camera and no usable light): camera, sun
cam_auto = bpy.data.cameras.new('AutoCamera')
cam_auto.lens = 50.0
cam_auto.sensor_width = 36.0
cam_auto.clip_end = 1000.0
ob_auto_camera = bpy.data.objects.new('AutoCamera', cam_auto)
scene.collection.objects.link(ob_auto_camera)
ob_auto_camera.location = (44.3433, -53.2119, 38.9746)
ob_auto_camera.rotation_euler = (1.09748, -7.21219e-08, 0.694738)
scene.camera = ob_auto_camera
light_auto_sun = bpy.data.lights.new('AutoSun', 'SUN')
light_auto_sun.energy = 3.0
light_auto_sun.angle = 0.0523599
ob_auto_sun = bpy.data.objects.new('AutoSun', light_auto_sun)
scene.collection.objects.link(ob_auto_sun)
ob_auto_sun.rotation_euler = (0.872665, 0.174533, 0.523599)
bpy.context.view_layer.update()
